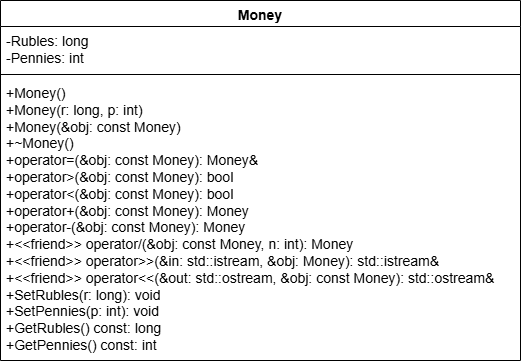

The diagram above was exported from draw.io. Its source (the exported page's mxGraphModel, read from the mxfile embedded in the PNG):
<mxGraphModel dx="858" dy="468" grid="1" gridSize="10" guides="1" tooltips="1" connect="1" arrows="1" fold="1" page="1" pageScale="1" pageWidth="827" pageHeight="1169" background="#ffffff" math="0" shadow="0">
  <root>
    <mxCell id="0" />
    <mxCell id="1" parent="0" />
    <mxCell id="1prcx4JoFTgVc5i0AZc8-1" parent="1" style="swimlane;fontStyle=1;align=center;verticalAlign=top;childLayout=stackLayout;horizontal=1;startSize=26;horizontalStack=0;resizeParent=1;resizeParentMax=0;resizeLast=0;collapsible=1;marginBottom=0;whiteSpace=wrap;fontSize=14;" value="Money" vertex="1">
      <mxGeometry height="360" width="520" x="40" y="40" as="geometry" />
    </mxCell>
    <mxCell id="1prcx4JoFTgVc5i0AZc8-2" parent="1prcx4JoFTgVc5i0AZc8-1" style="text;strokeColor=none;fillColor=none;align=left;verticalAlign=top;spacingLeft=4;spacingRight=4;overflow=hidden;rotatable=0;points=[[0,0.5],[1,0.5]];portConstraint=eastwest;whiteSpace=wrap;fontSize=14;" value="-Rubles: long &#10;-Pennies: int " vertex="1">
      <mxGeometry height="44" width="520" y="26" as="geometry" />
    </mxCell>
    <mxCell id="1prcx4JoFTgVc5i0AZc8-3" parent="1prcx4JoFTgVc5i0AZc8-1" style="line;strokeWidth=1;fillColor=none;align=left;verticalAlign=middle;spacingTop=-1;spacingLeft=3;spacingRight=3;rotatable=0;labelPosition=right;points=[];portConstraint=eastwest;strokeColor=inherit;" value="" vertex="1">
      <mxGeometry height="8" width="520" y="70" as="geometry" />
    </mxCell>
    <mxCell id="1prcx4JoFTgVc5i0AZc8-4" parent="1prcx4JoFTgVc5i0AZc8-1" style="text;strokeColor=none;fillColor=none;align=left;verticalAlign=top;spacingLeft=4;spacingRight=4;overflow=hidden;rotatable=0;points=[[0,0.5],[1,0.5]];portConstraint=eastwest;whiteSpace=wrap;fontSize=14;" value="+Money()&#10;+Money(r: long, p: int)&#10;+Money(&amp;obj: const Money)&#10;+~Money()&#10;+operator=(&amp;obj: const Money): Money&amp; &#10;+operator&gt;(&amp;obj: const Money): bool &#10;+operator&lt;(&amp;obj: const Money): bool &#10;+operator+(&amp;obj: const Money): Money &#10;+operator-(&amp;obj: const Money): Money &#10;+&lt;&lt;friend&gt;&gt; operator/(&amp;obj: const Money, n: int): Money &#10;+&lt;&lt;friend&gt;&gt; operator&gt;&gt;(&amp;in: std::istream, &amp;obj: Money): std::istream&amp; &#10;+&lt;&lt;friend&gt;&gt; operator&lt;&lt;(&amp;out: std::ostream, &amp;obj: const Money): std::ostream&amp; &#10;+SetRubles(r: long): void &#10;+SetPennies(p: int): void &#10;+GetRubles() const: long &#10;+GetPennies() const: int " vertex="1">
      <mxGeometry height="282" width="520" y="78" as="geometry" />
    </mxCell>
  </root>
</mxGraphModel>